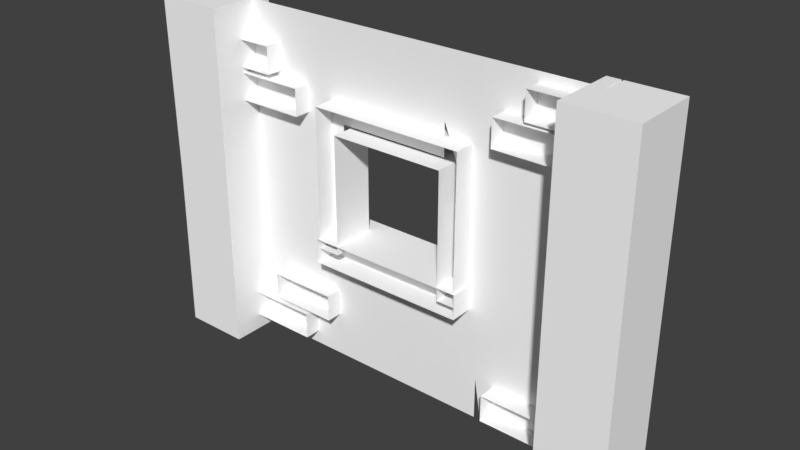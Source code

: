 # Source: House_Wall1.blend  (saved by Blender 2.78.0; exported with 4.5.12 LTS)
import bpy
from mathutils import Matrix  # noqa: F401  (used for matrix-valued properties, if any)

bpy.ops.wm.read_factory_settings(use_empty=True)
scene = bpy.context.scene
scene.name = 'Scene'

# ---- collections
col_collection_1 = bpy.data.collections.new('Collection 1'); scene.collection.children.link(col_collection_1)

# ---- materials (node trees are filled in below, after node groups)
mat_stone_elements = bpy.data.materials.new('Stone_elements')
mat_stone_elements.alpha_threshold = 0.0
mat_stone_elements.use_transparent_shadow = False
mat_stone_elements.diffuse_color = (1.0, 1.0, 1.0, 1.0)
mat_stone_elements.roughness = 0.5

# ---- material node trees

# ---- world
world_world = bpy.data.worlds.new('World'); scene.world = world_world
world_world.color = (0.05088, 0.05088, 0.05088)
world_world.use_sun_shadow = False
world_world.sun_shadow_jitter_overblur = 0.0
world_world.cycles.sampling_method = 'MANUAL'

# ---- meshes
me_cube = bpy.data.meshes.new('Cube')
me_cube.from_pydata([(-1.104, -0.07783, 0.1829), (-1.104, -0.07783, 0.6083), (-1.104, 1.0, 0.1829), (-1.104, 1.0, 0.6083), (1.127, -0.07783, 0.1829), (1.127, -0.07783, 0.6083), (1.127, 1.0, 0.1829), (1.127, 1.0, 0.6083), (-1.072, -0.05086, 0.4438), (-1.072, -0.05086, 2.887), (-1.072, 0.7177, 0.4438), (-1.072, 0.7177, 2.887), (-0.7663, -0.05086, 0.4438), (-0.7663, -0.05086, 2.512), (-0.7663, 0.7177, 0.4438), (-0.7663, 0.7177, 2.512), (1.102, -0.05086, 2.887), (1.102, 0.7177, 2.887), (0.8543, 0.7177, 2.512), (0.8543, -0.05086, 2.512), (1.102, -0.05086, 0.3721), (1.102, 0.7177, 0.3721), (0.8543, 0.7177, 0.3696), (0.8543, -0.05086, 0.3696), (-2.772, 0.3192, -1.741), (-2.772, 0.3192, 4.189), (3.082, 0.3192, -1.741), (3.082, 0.3192, 4.189), (-0.8736, 0.3192, 2.536), (-0.8736, 0.3192, 0.3671), (0.872, 0.3192, 0.3671), (0.872, 0.3192, 2.536), (0.872, 0.3192, 1.692), (-3.208, 0.2753, -0.73), (-3.342, 0.6762, 4.201), (-3.342, 0.6762, -1.775), (-3.342, -0.4864, 4.201), (-3.342, -0.4864, -1.775), (-2.407, -0.4864, -1.775), (-2.407, -0.4864, 4.201), (-2.407, 0.6762, -1.775), (-2.407, 0.6762, 4.201), (-2.662, 0.6762, 4.201), (-2.875, 0.6762, -1.775), (-3.109, 0.6762, -1.775), (-2.792, 0.6762, 4.201), (-2.753, 0.6762, 2.556), (-2.727, 0.4841, 4.201), (-2.753, 0.4841, 3.126), (-2.968, 0.2753, 4.201), (-3.023, 0.2753, 4.201), (-3.023, 0.6762, 4.201), (-3.021, 0.6762, 4.038), (-2.968, 0.6762, 4.201), (-3.109, 0.2753, -1.775), (-3.212, 0.2753, -1.775), (-3.208, 0.6762, -0.73), (-3.212, 0.6762, -1.775), (-3.109, 0.6762, -1.775), (-2.738, 0.6762, -1.775), (-2.696, 0.6762, -1.337), (-2.695, 0.6762, -1.775), (2.76, 0.2753, 3.837), (2.555, 0.6762, 4.201), (2.555, 0.6762, -1.775), (2.555, -0.4864, 4.201), (2.555, -0.4864, -1.775), (3.491, -0.4864, -1.775), (3.491, -0.4864, 4.201), (3.491, 0.6762, -1.775), (3.491, 0.6762, 4.201), (3.292, 0.6762, -1.775), (3.354, 0.6762, -0.8737), (3.357, 0.6762, -1.775), (3.109, 0.6762, -1.425), (3.085, 0.6762, -1.775), (3.11, 0.6762, -1.775), (2.734, 0.2753, 4.201), (2.76, 0.6762, 3.837), (2.761, 0.6762, 4.201), (2.761, 0.2753, 4.201), (2.734, 0.6762, 4.201), (1.064, 0.3192, 1.909), (1.072, 0.3192, 1.882), (1.04, 0.3192, 1.882), (0.872, 0.3192, 1.882), (0.872, 0.3192, 2.535), (0.705, 0.3192, 3.081), (0.8718, 0.3192, 2.536), (0.6992, 0.3192, 2.536), (0.6992, 0.3192, 3.081), (1.257, 0.3192, -1.032), (1.351, 0.3192, -1.741), (1.255, 0.3192, -1.741), (1.255, 0.3192, -1.032), (-3.317, 0.6762, 1.213), (-3.317, -0.4864, 1.213), (-2.407, -0.4864, 1.213), (-2.95, 0.6762, 1.213), (-1.988, 0.02659, -0.9442), (-1.988, 0.02659, -0.4808), (-1.988, 0.5134, -0.9442), (-1.988, 0.5134, -0.4808), (-1.023, 0.02659, -0.9442), (-1.023, 0.02659, -0.4808), (-1.023, 0.5134, -0.9442), (-1.023, 0.5134, -0.4808), (-2.415, 0.02659, -1.496), (-2.415, 0.02659, -1.033), (-2.415, 0.5134, -1.496), (-2.415, 0.5134, -1.033), (-1.449, 0.02659, -1.496), (-1.449, 0.02659, -1.033), (-1.449, 0.5134, -1.496), (-1.449, 0.5134, -1.033), (1.512, 0.02659, 3.044), (1.512, 0.02659, 3.507), (1.512, 0.5134, 3.044), (1.512, 0.5134, 3.507), (2.477, 0.02659, 3.044), (2.477, 0.02659, 3.507), (2.477, 0.5134, 3.044), (2.477, 0.5134, 3.507), (1.925, 0.02659, 3.564), (1.925, 0.02659, 4.027), (1.925, 0.5134, 3.564), (1.925, 0.5134, 4.027), (2.89, 0.02659, 3.564), (2.89, 0.02659, 4.027), (2.89, 0.5134, 3.564), (2.89, 0.5134, 4.027), (-2.901, 0.02659, 3.126), (-2.901, 0.02659, 3.589), (-2.901, 0.5134, 3.126), (-2.901, 0.5134, 3.589), (-1.936, 0.02659, 3.126), (-1.936, 0.02659, 3.589), (-1.936, 0.5134, 3.126), (-1.936, 0.5134, 3.589), (-2.433, 0.02659, 2.569), (-2.433, 0.02659, 3.033), (-2.433, 0.5134, 2.569), (-2.433, 0.5134, 3.033), (-1.468, 0.02659, 2.569), (-1.468, 0.02659, 3.033), (-1.468, 0.5134, 2.569), (-1.468, 0.5134, 3.033), (1.512, 0.02659, -1.496), (1.512, 0.02659, -1.033), (1.512, 0.5134, -1.496), (1.512, 0.5134, -1.033), (2.477, 0.02659, -1.496), (2.477, 0.02659, -1.033), (2.477, 0.5134, -1.496), (2.477, 0.5134, -1.033)], [], [(0, 1, 3, 2), (2, 3, 7, 6), (6, 7, 5, 4), (2, 6, 4, 0), (7, 3, 1, 5), (8, 9, 11, 10), (10, 11, 15, 14), (14, 15, 13, 12), (10, 14, 12, 8), (15, 11, 17, 18), (19, 18, 22, 23), (13, 15, 18, 19), (11, 9, 16, 17), (22, 21, 20, 23), (17, 16, 20, 21), (18, 17, 21, 22), (24, 29, 30, 32, 84, 83, 82, 27, 26, 92, 91, 94, 93), (27, 82, 86, 31, 88, 87, 90, 89, 28, 29, 24, 25), (97, 39, 36, 96), (40, 41, 39, 97, 38), (43, 46, 42, 41, 40, 61, 60, 59), (96, 36, 34, 95), (42, 47, 39, 41), (46, 45, 47, 48), (95, 34, 51, 52, 53, 45, 98), (44, 98, 45, 46, 43), (36, 47, 45, 53, 49, 50, 51, 34), (42, 46, 48, 47), (45, 42, 47), (36, 39, 47), (54, 33, 56, 58), (56, 33, 55, 57), (55, 33, 54), (67, 68, 65, 66), (69, 70, 68, 67), (64, 63, 81, 78, 79, 70, 69, 73, 72, 71, 76, 74, 75), (66, 65, 63, 64), (70, 79, 80, 77, 81, 63, 65, 68), (77, 62, 78, 81), (78, 62, 80, 79), (80, 62, 77), (85, 84, 32), (35, 95, 98, 44, 58, 56, 57), (37, 96, 95, 35), (38, 97, 96, 37), (99, 100, 102, 101), (101, 102, 106, 105), (105, 106, 104, 103), (101, 105, 103, 99), (106, 102, 100, 104), (107, 108, 110, 109), (109, 110, 114, 113), (113, 114, 112, 111), (109, 113, 111, 107), (114, 110, 108, 112), (115, 116, 118, 117), (117, 118, 122, 121), (121, 122, 120, 119), (117, 121, 119, 115), (122, 118, 116, 120), (123, 124, 126, 125), (125, 126, 130, 129), (129, 130, 128, 127), (125, 129, 127, 123), (130, 126, 124, 128), (131, 132, 134, 133), (133, 134, 138, 137), (137, 138, 136, 135), (133, 137, 135, 131), (138, 134, 132, 136), (139, 140, 142, 141), (141, 142, 146, 145), (145, 146, 144, 143), (141, 145, 143, 139), (146, 142, 140, 144), (147, 148, 150, 149), (149, 150, 154, 153), (153, 154, 152, 151), (149, 153, 151, 147), (154, 150, 148, 152)])
_uv = me_cube.uv_layers.new(name='map1')
_uv.uv.foreach_set('vector', [0.0, 0.0, 0.0, 0.0, 0.0, 0.0, 0.0, 0.0, 0.0, 0.0, 0.0, 0.0, 0.0, 0.0, 0.0, 0.0, 0.0, 0.0, 0.0, 0.0, 0.0, 0.0, 0.0, 0.0, 0.0, 0.0, 0.0, 0.0, 0.0, 0.0, 0.0, 0.0, 0.0, 0.0, 0.0, 0.0, 0.0, 0.0, 0.0, 0.0, 0.0, 0.0, 0.0, 0.0, 0.0, 0.0, 0.0, 0.0, 0.0, 0.0, 0.0, 0.0, 0.0, 0.0, 0.0, 0.0, 0.0, 0.0, 0.0, 0.0, 0.0, 0.0, 0.0, 0.0, 0.0, 0.0, 0.0, 0.0, 0.0, 0.0, 0.0, 0.0, 0.0, 0.0, 0.0, 0.0, 0.0, 0.0, 0.0, 0.0, 0.0, 0.0, 0.0, 0.0, 0.0, 0.0, 0.0, 0.0, 0.0, 0.0, 0.0, 0.0, 0.0, 0.0, 0.0, 0.0, 0.0, 0.0, 0.0, 0.0, 0.0, 0.0, 0.0, 0.0, 0.0, 0.0, 0.0, 0.0, 0.0, 0.0, 0.0, 0.0, 0.0, 0.0, 0.0, 0.0, 0.0, 0.0, 0.0, 0.0, 0.0, 0.0, 0.0, 0.0, 0.0, 0.0, 0.0, 0.0, 0.0, 0.0, 0.0, 0.0, 0.0, 0.0, 0.0, 0.0, 0.0, 0.0, 0.0, 0.0, 0.0, 0.0, 0.0, 0.0, 0.0, 0.0, 0.0, 0.0, 0.0, 0.0, 0.0, 0.0, 0.0, 0.0, 0.0, 0.0, 0.0, 0.0, 0.0, 0.0, 0.0, 0.0, 0.0, 0.0, 0.0, 0.0, 0.0, 0.0, 0.0, 0.0, 0.0, 0.0, 0.0, 0.0, 0.0, 0.0, 0.0, 0.0, 0.0, 0.0, 0.0, 0.0, 0.0, 0.0, 0.0, 0.0, 0.0, 0.0, 0.0, 0.0, 0.0, 0.0, 0.0, 0.0, 0.0, 0.0, 0.0, 0.0, 0.0, 0.0, 0.0, 0.0, 0.0, 0.0, 0.0, 0.0, 0.0, 0.0, 0.0, 0.0, 0.0, 0.0, 0.0, 0.0, 0.0, 0.0, 0.0, 0.0, 0.0, 0.0, 0.0, 0.0, 0.0, 0.0, 0.0, 0.0, 0.0, 0.0, 0.0, 0.0, 0.0, 0.0, 0.0, 0.0, 0.0, 0.0, 0.0, 0.0, 0.0, 0.0, 0.0, 0.0, 0.0, 0.0, 0.0, 0.0, 0.0, 0.0, 0.0, 0.0, 0.0, 0.0, 0.0, 0.0, 0.0, 0.0, 0.0, 0.0, 0.0, 0.0, 0.0, 0.0, 0.0, 0.0, 0.0, 0.0, 0.0, 0.0, 0.0, 0.0, 0.0, 0.0, 0.0, 0.0, 0.0, 0.0, 0.0, 0.0, 0.0, 0.0, 0.0, 0.0, 0.0, 0.0, 0.0, 0.0, 0.0, 0.0, 0.0, 0.0, 0.0, 0.0, 0.0, 0.0, 0.0, 0.0, 0.0, 0.0, 0.0, 0.0, 0.0, 0.0, 0.0, 0.0, 0.0, 0.0, 0.0, 0.0, 0.0, 0.0, 0.0, 0.0, 0.0, 0.0, 0.0, 0.0, 0.0, 0.0, 0.0, 0.0, 0.0, 0.0, 0.0, 0.0, 0.0, 0.0, 0.0, 0.0, 0.0, 0.0, 0.0, 0.0, 0.0, 0.0, 0.0, 0.0, 0.0, 0.0, 0.0, 0.0, 0.0, 0.0, 0.0, 0.0, 0.0, 0.0, 0.0, 0.0, 0.0, 0.0, 0.0, 0.0, 0.0, 0.0, 0.0, 0.0, 0.0, 0.0, 0.0, 0.0, 0.0, 0.0, 0.0, 0.0, 0.0, 0.0, 0.0, 0.0, 0.0, 0.0, 0.0, 0.0, 0.0, 0.0, 0.0, 0.0, 0.0, 0.0, 0.0, 0.0, 0.0, 0.0, 0.0, 0.0, 0.0, 0.0, 0.0, 0.0, 0.0, 0.0, 0.0, 0.0, 0.0, 0.0, 0.0, 0.0, 0.0, 0.0, 0.0, 0.0, 0.0, 0.0, 0.0, 0.0, 0.0, 0.0, 0.0, 0.0, 0.0, 0.0, 0.0, 0.0, 0.0, 0.0, 0.0, 0.0, 0.0, 0.0, 0.0, 0.0, 0.0, 0.0, 0.0, 0.0, 0.0, 0.0, 0.0, 0.0, 0.0, 0.0, 0.0, 0.0, 0.0, 0.0, 0.0, 0.0, 0.0, 0.0, 0.0, 0.0, 0.0, 0.0, 0.0, 0.0, 0.0, 0.0, 0.0, 0.0, 0.0, 0.0, 0.0, 0.0, 0.0, 0.0, 0.0, 0.0, 0.0, 0.0, 0.0, 0.0, 0.0, 0.0, 0.0, 0.0, 0.0, 0.0, 0.0, 0.0, 0.0, 0.0, 0.0, 0.0, 0.0, 0.0, 0.0, 0.0, 0.0, 0.0, 0.0, 0.0, 0.0, 0.0, 0.0, 0.0, 0.0, 0.0, 0.0, 0.0, 0.0, 0.0, 0.0, 0.0, 0.0, 0.0, 0.0, 0.0, 0.0, 0.0, 0.0, 0.0, 0.0, 0.0, 0.0, 0.0, 0.0, 0.0, 0.0, 0.0, 0.0, 0.0, 0.0, 0.0, 0.0, 0.0, 0.0, 0.0, 0.0, 0.0, 0.0, 0.0, 0.0, 0.0, 0.0, 0.0, 0.0, 0.0, 0.0, 0.0, 0.0, 0.0, 0.0, 0.0, 0.0, 0.0, 0.0, 0.0, 0.0, 0.0, 0.0, 0.0, 0.0, 0.0, 0.0, 0.0, 0.0, 0.0, 0.0, 0.0, 0.0, 0.0, 0.0, 0.0, 0.0, 0.0, 0.0, 0.0, 0.0, 0.0, 0.0, 0.0, 0.0, 0.0, 0.0, 0.0, 0.0, 0.0, 0.0, 0.0, 0.0, 0.0, 0.0, 0.0, 0.0, 0.0, 0.0, 0.0, 0.0, 0.0, 0.0, 0.0, 0.0, 0.0, 0.0, 0.0, 0.0, 0.0, 0.0, 0.0, 0.0, 0.0, 0.0, 0.0, 0.0, 0.0, 0.0, 0.0, 0.0, 0.0, 0.0, 0.0, 0.0, 0.0, 0.0, 0.0, 0.0, 0.0, 0.0, 0.0, 0.0, 0.0, 0.0, 0.0, 0.0, 0.0, 0.0, 0.0, 0.0, 0.0, 0.0, 0.0, 0.0, 0.0, 0.0, 0.0, 0.0, 0.0, 0.0, 0.0, 0.0, 0.0, 0.0, 0.0, 0.0, 0.0, 0.0, 0.0, 0.0, 0.0, 0.0, 0.0, 0.0, 0.0, 0.0, 0.0, 0.0, 0.0, 0.0, 0.0, 0.0, 0.0, 0.0, 0.0, 0.0, 0.0, 0.0, 0.0, 0.0, 0.0, 0.0, 0.0, 0.0, 0.0, 0.0, 0.0, 0.0, 0.0, 0.0, 0.0, 0.0, 0.0, 0.0, 0.0, 0.0, 0.0, 0.0, 0.0, 0.0, 0.0, 0.0, 0.0, 0.0, 0.0, 0.0, 0.0, 0.0, 0.0, 0.0, 0.0, 0.0, 0.0, 0.0, 0.0, 0.0, 0.0, 0.0, 0.0, 0.0, 0.0, 0.0, 0.0, 0.0, 0.0, 0.0, 0.0, 0.0, 0.0, 0.0, 0.0, 0.0, 0.0, 0.0, 0.0, 0.0, 0.0, 0.0, 0.0, 0.0, 0.0, 0.0, 0.0, 0.0, 0.0])
_uv.active_render = True
_uv = me_cube.uv_layers.new(name='uvSet')
_uv.uv.foreach_set('vector', [0.0, 0.0, 0.0, 0.0, 0.0, 0.0, 0.0, 0.0, 0.0, 0.0, 0.0, 0.0, 0.0, 0.0, 0.0, 0.0, 0.0, 0.0, 0.0, 0.0, 0.0, 0.0, 0.0, 0.0, 0.0, 0.0, 0.0, 0.0, 0.0, 0.0, 0.0, 0.0, 0.0, 0.0, 0.0, 0.0, 0.0, 0.0, 0.0, 0.0, 0.0, 0.0, 0.0, 0.0, 0.0, 0.0, 0.0, 0.0, 0.0, 0.0, 0.0, 0.0, 0.0, 0.0, 0.0, 0.0, 0.0, 0.0, 0.0, 0.0, 0.0, 0.0, 0.0, 0.0, 0.0, 0.0, 0.0, 0.0, 0.0, 0.0, 0.0, 0.0, 0.0, 0.0, 0.0, 0.0, 0.0, 0.0, 0.0, 0.0, 0.0, 0.0, 0.0, 0.0, 0.0, 0.0, 0.0, 0.0, 0.0, 0.0, 0.0, 0.0, 0.0, 0.0, 0.0, 0.0, 0.0, 0.0, 0.0, 0.0, 0.0, 0.0, 0.0, 0.0, 0.0, 0.0, 0.0, 0.0, 0.0, 0.0, 0.0, 0.0, 0.0, 0.0, 0.0, 0.0, 0.0, 0.0, 0.0, 0.0, 0.0, 0.0, 0.0, 0.0, 0.0, 0.0, 0.0, 0.0, 0.0, 0.0, 0.0, 0.0, 0.0, 0.0, 0.0, 0.0, 0.0, 0.0, 0.0, 0.0, 0.0, 0.0, 0.0, 0.0, 0.0, 0.0, 0.0, 0.0, 0.0, 0.0, 0.0, 0.0, 0.0, 0.0, 0.0, 0.0, 0.0, 0.0, 0.0, 0.0, 0.0, 0.0, 0.0, 0.0, 0.0, 0.0, 0.0, 0.0, 0.0, 0.0, 0.0, 0.0, 0.0, 0.0, 0.0, 0.0, 0.0, 0.0, 0.0, 0.0, 0.0, 0.0, 0.0, 0.0, 0.0, 0.0, 0.0, 0.0, 0.0, 0.0, 0.0, 0.0, 0.0, 0.0, 0.0, 0.0, 0.0, 0.0, 0.0, 0.0, 0.0, 0.0, 0.0, 0.0, 0.0, 0.0, 0.0, 0.0, 0.0, 0.0, 0.0, 0.0, 0.0, 0.0, 0.0, 0.0, 0.0, 0.0, 0.0, 0.0, 0.0, 0.0, 0.0, 0.0, 0.0, 0.0, 0.0, 0.0, 0.0, 0.0, 0.0, 0.0, 0.0, 0.0, 0.0, 0.0, 0.0, 0.0, 0.0, 0.0, 0.0, 0.0, 0.0, 0.0, 0.0, 0.0, 0.0, 0.0, 0.0, 0.0, 0.0, 0.0, 0.0, 0.0, 0.0, 0.0, 0.0, 0.0, 0.0, 0.0, 0.0, 0.0, 0.0, 0.0, 0.0, 0.0, 0.0, 0.0, 0.0, 0.0, 0.0, 0.0, 0.0, 0.0, 0.0, 0.0, 0.0, 0.0, 0.0, 0.0, 0.0, 0.0, 0.0, 0.0, 0.0, 0.0, 0.0, 0.0, 0.0, 0.0, 0.0, 0.0, 0.0, 0.0, 0.0, 0.0, 0.0, 0.0, 0.0, 0.0, 0.0, 0.0, 0.0, 0.0, 0.0, 0.0, 0.0, 0.0, 0.0, 0.0, 0.0, 0.0, 0.0, 0.0, 0.0, 0.0, 0.0, 0.0, 0.0, 0.0, 0.0, 0.0, 0.0, 0.0, 0.0, 0.0, 0.0, 0.0, 0.0, 0.0, 0.0, 0.0, 0.0, 0.0, 0.0, 0.0, 0.0, 0.0, 0.0, 0.0, 0.0, 0.0, 0.0, 0.0, 0.0, 0.0, 0.0, 0.0, 0.0, 0.0, 0.0, 0.0, 0.0, 0.0, 0.0, 0.0, 0.0, 0.0, 0.0, 0.0, 0.0, 0.0, 0.0, 0.0, 0.0, 0.0, 0.0, 0.0, 0.0, 0.0, 0.0, 0.0, 0.0, 0.0, 0.0, 0.0, 0.0, 0.0, 0.0, 0.0, 0.0, 0.0, 0.0, 0.0, 0.0, 0.0, 0.0, 0.0, 0.0, 0.0, 0.0, 0.0, 0.0, 0.0, 0.0, 0.0, 0.0, 0.0, 0.0, 0.0, 0.0, 0.0, 0.0, 0.0, 0.0, 0.0, 0.0, 0.0, 0.0, 0.0, 0.0, 0.0, 0.0, 0.0, 0.0, 0.0, 0.0, 0.0, 0.0, 0.0, 0.0, 0.0, 0.0, 0.0, 0.0, 0.0, 0.0, 0.0, 0.0, 0.0, 0.0, 0.0, 0.0, 0.0, 0.0, 0.0, 0.0, 0.0, 0.0, 0.0, 0.0, 0.0, 0.0, 0.0, 0.0, 0.0, 0.0, 0.0, 0.0, 0.0, 0.0, 0.0, 0.0, 0.0, 0.0, 0.0, 0.0, 0.0, 0.0, 0.0, 0.0, 0.0, 0.0, 0.0, 0.0, 0.0, 0.0, 0.0, 0.0, 0.0, 0.0, 0.0, 0.0, 0.0, 0.0, 0.0, 0.0, 0.0, 0.0, 0.0, 0.0, 0.0, 0.0, 0.0, 0.0, 0.0, 0.0, 0.0, 0.0, 0.0, 0.0, 0.0, 0.0, 0.0, 0.0, 0.0, 0.0, 0.0, 0.0, 0.0, 0.0, 0.0, 0.0, 0.0, 0.0, 0.0, 0.0, 0.0, 0.0, 0.0, 0.0, 0.0, 0.0, 0.0, 0.0, 0.0, 0.0, 0.0, 0.0, 0.0, 0.0, 0.0, 0.0, 0.0, 0.0, 0.0, 0.0, 0.0, 0.0, 0.0, 0.0, 0.0, 0.0, 0.0, 0.0, 0.0, 0.0, 0.0, 0.0, 0.0, 0.0, 0.0, 0.0, 0.0, 0.0, 0.0, 0.0, 0.0, 0.0, 0.0, 0.0, 0.0, 0.0, 0.0, 0.0, 0.0, 0.0, 0.0, 0.0, 0.0, 0.0, 0.0, 0.0, 0.0, 0.0, 0.0, 0.0, 0.0, 0.0, 0.0, 0.0, 0.0, 0.0, 0.0, 0.0, 0.0, 0.0, 0.0, 0.0, 0.0, 0.0, 0.0, 0.0, 0.0, 0.0, 0.0, 0.0, 0.0, 0.0, 0.0, 0.0, 0.0, 0.0, 0.0, 0.0, 0.0, 0.0, 0.0, 0.0, 0.0, 0.0, 0.0, 0.0, 0.0, 0.0, 0.0, 0.0, 0.0, 0.0, 0.0, 0.0, 0.0, 0.0, 0.0, 0.0, 0.0, 0.0, 0.0, 0.0, 0.0, 0.0, 0.0, 0.0, 0.0, 0.0, 0.0, 0.0, 0.0, 0.0, 0.0, 0.0, 0.0, 0.0, 0.0, 0.0, 0.0, 0.0, 0.0, 0.0, 0.0, 0.0, 0.0, 0.0, 0.0, 0.0, 0.0, 0.0, 0.0, 0.0, 0.0, 0.0, 0.0, 0.0, 0.0, 0.0, 0.0, 0.0, 0.0, 0.0, 0.0, 0.0, 0.0, 0.0, 0.0, 0.0, 0.0, 0.0, 0.0, 0.0, 0.0, 0.0, 0.0, 0.0, 0.0, 0.0, 0.0, 0.0, 0.0, 0.0, 0.0, 0.0, 0.0, 0.0, 0.0, 0.0, 0.0, 0.0, 0.0, 0.0, 0.0, 0.0, 0.0, 0.0, 0.0, 0.0, 0.0, 0.0, 0.0, 0.0, 0.0, 0.0, 0.0, 0.0, 0.0, 0.0, 0.0, 0.0, 0.0, 0.0, 0.0, 0.0, 0.0, 0.0, 0.0, 0.0, 0.0, 0.0, 0.0, 0.0, 0.0, 0.0, 0.0])
_ca = me_cube.color_attributes.new('Col', 'BYTE_COLOR', 'CORNER')
_ca.data.foreach_set('color', [0.2623, 0.117, 0.0356, 1.0, 0.2623, 0.117, 0.0356, 1.0, 0.2623, 0.117, 0.0356, 1.0, 0.2623, 0.117, 0.0356, 1.0, 0.2623, 0.117, 0.0356, 1.0, 0.2623, 0.117, 0.0356, 1.0, 0.2623, 0.117, 0.0356, 1.0, 0.2623, 0.117, 0.0356, 1.0, 0.2623, 0.117, 0.0356, 1.0, 0.2623, 0.117, 0.0356, 1.0, 0.2623, 0.117, 0.0356, 1.0, 0.2623, 0.117, 0.0356, 1.0, 0.2623, 0.117, 0.0356, 1.0, 0.2623, 0.117, 0.0356, 1.0, 0.2623, 0.117, 0.0356, 1.0, 0.2623, 0.117, 0.0356, 1.0, 0.2623, 0.117, 0.0356, 1.0, 0.2623, 0.117, 0.0356, 1.0, 0.2623, 0.117, 0.0356, 1.0, 0.2623, 0.117, 0.0356, 1.0, 0.2623, 0.117, 0.0356, 1.0, 0.2623, 0.117, 0.0356, 1.0, 0.2623, 0.117, 0.0356, 1.0, 0.2623, 0.117, 0.0356, 1.0, 0.2623, 0.117, 0.0356, 1.0, 0.2623, 0.117, 0.0356, 1.0, 0.2623, 0.117, 0.0356, 1.0, 0.2623, 0.117, 0.0356, 1.0, 0.2623, 0.117, 0.0356, 1.0, 0.2623, 0.117, 0.0356, 1.0, 0.2623, 0.117, 0.0356, 1.0, 0.2623, 0.117, 0.0356, 1.0, 1.0, 1.0, 1.0, 1.0, 1.0, 1.0, 1.0, 1.0, 1.0, 1.0, 1.0, 1.0, 1.0, 1.0, 1.0, 1.0, 0.2623, 0.117, 0.0356, 1.0, 0.2623, 0.117, 0.0356, 1.0, 0.2623, 0.117, 0.0356, 1.0, 0.2623, 0.117, 0.0356, 1.0, 0.2623, 0.117, 0.0356, 1.0, 0.2623, 0.117, 0.0356, 1.0, 0.2623, 0.117, 0.0356, 1.0, 0.2623, 0.117, 0.0356, 1.0, 0.2623, 0.117, 0.0356, 1.0, 0.2623, 0.117, 0.0356, 1.0, 0.2623, 0.117, 0.0356, 1.0, 0.2623, 0.117, 0.0356, 1.0, 0.2623, 0.117, 0.0356, 1.0, 0.2623, 0.117, 0.0356, 1.0, 0.2623, 0.117, 0.0356, 1.0, 0.2623, 0.117, 0.0356, 1.0, 1.0, 1.0, 1.0, 1.0, 1.0, 1.0, 1.0, 1.0, 1.0, 1.0, 1.0, 1.0, 1.0, 1.0, 1.0, 1.0, 0.2623, 0.117, 0.0356, 1.0, 0.2623, 0.117, 0.0356, 1.0, 0.2623, 0.117, 0.0356, 1.0, 0.2623, 0.117, 0.0356, 1.0, 0.2623, 0.117, 0.0356, 1.0, 0.2623, 0.117, 0.0356, 1.0, 0.2623, 0.117, 0.0356, 1.0, 0.2623, 0.117, 0.0356, 1.0, 0.6724, 0.552, 0.3419, 1.0, 0.6724, 0.552, 0.3419, 1.0, 0.6724, 0.552, 0.3419, 1.0, 0.6724, 0.552, 0.3419, 1.0, 0.6724, 0.552, 0.3419, 1.0, 0.6724, 0.552, 0.3419, 1.0, 0.6724, 0.552, 0.3419, 1.0, 0.6724, 0.552, 0.3419, 1.0, 0.6724, 0.552, 0.3419, 1.0, 0.6724, 0.552, 0.3419, 1.0, 0.6724, 0.552, 0.3419, 1.0, 0.6724, 0.552, 0.3419, 0.9961, 0.6724, 0.552, 0.3419, 1.0, 0.6724, 0.552, 0.3419, 1.0, 0.6724, 0.552, 0.3419, 1.0, 0.6724, 0.552, 0.3419, 1.0, 0.6724, 0.552, 0.3419, 1.0, 0.6724, 0.552, 0.3419, 1.0, 0.6724, 0.552, 0.3419, 1.0, 0.6654, 0.5457, 0.3372, 0.9961, 0.6724, 0.552, 0.3419, 1.0, 0.6724, 0.552, 0.3419, 1.0, 0.6724, 0.552, 0.3419, 1.0, 0.6724, 0.552, 0.3419, 1.0, 0.6724, 0.552, 0.3419, 1.0, 0.2623, 0.15, 0.06125, 1.0, 0.2623, 0.15, 0.06125, 1.0, 0.2623, 0.15, 0.06125, 1.0, 0.2623, 0.15, 0.06125, 1.0, 0.2623, 0.15, 0.06125, 1.0, 0.2623, 0.15, 0.06125, 1.0, 0.2623, 0.15, 0.06125, 1.0, 0.2623, 0.15, 0.06125, 1.0, 0.2623, 0.15, 0.06125, 1.0, 0.2623, 0.15, 0.06125, 1.0, 0.2623, 0.15, 0.06125, 1.0, 0.2623, 0.15, 0.06125, 1.0, 0.2623, 0.15, 0.06125, 1.0, 0.2623, 0.15, 0.06125, 1.0, 0.2623, 0.15, 0.06125, 1.0, 0.2623, 0.15, 0.06125, 1.0, 0.2623, 0.15, 0.06125, 1.0, 0.2623, 0.15, 0.06125, 1.0, 0.2623, 0.15, 0.06125, 1.0, 0.2623, 0.15, 0.06125, 1.0, 0.2623, 0.15, 0.06125, 1.0, 0.2623, 0.15, 0.06125, 1.0, 0.2623, 0.15, 0.06125, 1.0, 0.2623, 0.15, 0.06125, 1.0, 0.2623, 0.15, 0.06125, 1.0, 0.2623, 0.15, 0.06125, 1.0, 0.2623, 0.15, 0.06125, 1.0, 0.2623, 0.15, 0.06125, 1.0, 0.2623, 0.15, 0.06125, 1.0, 0.2623, 0.15, 0.06125, 1.0, 0.2623, 0.15, 0.06125, 1.0, 0.2623, 0.15, 0.06125, 1.0, 0.2623, 0.15, 0.06125, 1.0, 0.2623, 0.15, 0.06125, 1.0, 0.2623, 0.15, 0.06125, 1.0, 0.2623, 0.15, 0.06125, 1.0, 0.2623, 0.15, 0.06125, 1.0, 0.2623, 0.15, 0.06125, 1.0, 0.2623, 0.15, 0.06125, 1.0, 0.2623, 0.15, 0.06125, 1.0, 0.2623, 0.15, 0.06125, 1.0, 0.2623, 0.15, 0.06125, 1.0, 0.2623, 0.15, 0.06125, 1.0, 0.2623, 0.15, 0.06125, 1.0, 0.2623, 0.15, 0.06125, 1.0, 0.2623, 0.15, 0.06125, 1.0, 0.2623, 0.15, 0.06125, 1.0, 0.2623, 0.15, 0.06125, 1.0, 0.2623, 0.15, 0.06125, 1.0, 0.2623, 0.15, 0.06125, 1.0, 0.2623, 0.15, 0.06125, 1.0, 0.2623, 0.15, 0.06125, 1.0, 0.2623, 0.15, 0.06125, 1.0, 0.2623, 0.15, 0.06125, 1.0, 0.2623, 0.15, 0.06125, 1.0, 0.2623, 0.15, 0.06125, 1.0, 0.2623, 0.15, 0.06125, 1.0, 0.2623, 0.15, 0.06125, 1.0, 0.2623, 0.15, 0.06125, 1.0, 0.2623, 0.15, 0.06125, 1.0, 0.2623, 0.15, 0.06125, 1.0, 0.2623, 0.15, 0.06125, 1.0, 0.2623, 0.15, 0.06125, 1.0, 0.2623, 0.15, 0.06125, 1.0, 0.2623, 0.15, 0.06125, 1.0, 0.2623, 0.15, 0.06125, 1.0, 0.2623, 0.15, 0.06125, 1.0, 0.2623, 0.15, 0.06125, 1.0, 0.2623, 0.15, 0.06125, 1.0, 0.2623, 0.15, 0.06125, 1.0, 0.2623, 0.15, 0.06125, 1.0, 0.2623, 0.15, 0.06125, 1.0, 0.2623, 0.15, 0.06125, 1.0, 0.2623, 0.15, 0.06125, 1.0, 0.2623, 0.15, 0.06125, 1.0, 0.2623, 0.15, 0.06125, 1.0, 0.2623, 0.15, 0.06125, 1.0, 0.2623, 0.15, 0.06125, 1.0, 0.2623, 0.15, 0.06125, 1.0, 0.2623, 0.15, 0.06125, 1.0, 0.2623, 0.15, 0.06125, 1.0, 0.2623, 0.15, 0.06125, 1.0, 0.2623, 0.15, 0.06125, 1.0, 0.2623, 0.15, 0.06125, 1.0, 0.2623, 0.15, 0.06125, 1.0, 0.2623, 0.15, 0.06125, 1.0, 0.2623, 0.15, 0.06125, 1.0, 0.2623, 0.15, 0.06125, 1.0, 0.2623, 0.15, 0.06125, 1.0, 0.2623, 0.15, 0.06125, 1.0, 0.2623, 0.15, 0.06125, 1.0, 0.2623, 0.15, 0.06125, 1.0, 0.2623, 0.15, 0.06125, 1.0, 0.2623, 0.15, 0.06125, 1.0, 0.2623, 0.15, 0.06125, 1.0, 0.2623, 0.15, 0.06125, 1.0, 0.2623, 0.15, 0.06125, 1.0, 0.2623, 0.15, 0.06125, 1.0, 0.2623, 0.15, 0.06125, 1.0, 0.2623, 0.15, 0.06125, 1.0, 0.2623, 0.15, 0.06125, 1.0, 0.2623, 0.15, 0.06125, 1.0, 0.2623, 0.15, 0.06125, 1.0, 0.2664, 0.1529, 0.06301, 1.0, 0.2623, 0.15, 0.06125, 1.0, 0.2623, 0.15, 0.06125, 1.0, 0.2623, 0.15, 0.06125, 1.0, 0.2623, 0.15, 0.06125, 1.0, 0.2623, 0.15, 0.06125, 1.0, 0.2623, 0.15, 0.06125, 1.0, 0.2623, 0.15, 0.06125, 1.0, 0.2623, 0.15, 0.06125, 1.0, 0.2623, 0.15, 0.06125, 1.0, 0.2623, 0.15, 0.06125, 1.0, 0.6724, 0.552, 0.3419, 1.0, 0.6724, 0.552, 0.3419, 1.0, 0.6724, 0.552, 0.3419, 1.0, 0.2623, 0.15, 0.06125, 1.0, 0.2623, 0.15, 0.06125, 1.0, 0.2623, 0.15, 0.06125, 1.0, 0.2623, 0.15, 0.06125, 1.0, 0.2623, 0.15, 0.06125, 1.0, 0.2623, 0.15, 0.06125, 1.0, 0.2623, 0.15, 0.06125, 1.0, 0.2623, 0.15, 0.06125, 1.0, 0.2623, 0.15, 0.06125, 1.0, 0.2623, 0.15, 0.06125, 1.0, 0.2623, 0.15, 0.06125, 1.0, 0.2623, 0.15, 0.06125, 1.0, 0.2623, 0.15, 0.06125, 1.0, 0.2623, 0.15, 0.06125, 1.0, 0.2623, 0.15, 0.06125, 1.0, 1.0, 1.0, 1.0, 1.0, 1.0, 1.0, 1.0, 1.0, 1.0, 1.0, 1.0, 1.0, 1.0, 1.0, 1.0, 1.0, 0.2623, 0.2159, 0.1356, 1.0, 0.2623, 0.2159, 0.1356, 1.0, 0.2623, 0.2159, 0.1356, 1.0, 0.2623, 0.2159, 0.1356, 1.0, 1.0, 1.0, 1.0, 1.0, 1.0, 1.0, 1.0, 1.0, 1.0, 1.0, 1.0, 1.0, 1.0, 1.0, 1.0, 1.0, 1.0, 1.0, 1.0, 1.0, 1.0, 1.0, 1.0, 1.0, 1.0, 1.0, 1.0, 1.0, 1.0, 1.0, 1.0, 1.0, 0.2623, 0.2159, 0.1356, 1.0, 0.2623, 0.2159, 0.1356, 1.0, 0.2623, 0.2159, 0.1356, 1.0, 0.2623, 0.2159, 0.1356, 1.0, 1.0, 1.0, 1.0, 1.0, 1.0, 1.0, 1.0, 1.0, 1.0, 1.0, 1.0, 1.0, 1.0, 1.0, 1.0, 1.0, 0.2623, 0.2159, 0.1356, 1.0, 0.2623, 0.2159, 0.1356, 1.0, 0.2623, 0.2159, 0.1356, 1.0, 0.2664, 0.2232, 0.1413, 1.0, 0.2664, 0.2232, 0.1413, 1.0, 0.2623, 0.2159, 0.1356, 1.0, 0.2623, 0.2159, 0.1356, 1.0, 0.2623, 0.2159, 0.1356, 1.0, 1.0, 1.0, 1.0, 1.0, 1.0, 1.0, 1.0, 1.0, 1.0, 1.0, 1.0, 1.0, 1.0, 1.0, 1.0, 1.0, 0.2623, 0.2159, 0.1356, 1.0, 0.2623, 0.2159, 0.1356, 1.0, 0.2623, 0.2159, 0.1356, 1.0, 0.2623, 0.2159, 0.1356, 1.0, 0.2623, 0.2159, 0.1356, 1.0, 0.2623, 0.2159, 0.1356, 1.0, 0.2623, 0.2159, 0.1356, 1.0, 0.2623, 0.2159, 0.1356, 1.0, 0.2623, 0.2159, 0.1356, 1.0, 0.2623, 0.2159, 0.1356, 1.0, 0.2623, 0.2159, 0.1356, 1.0, 0.2623, 0.2159, 0.1356, 1.0, 1.0, 1.0, 1.0, 1.0, 1.0, 1.0, 1.0, 1.0, 1.0, 1.0, 1.0, 1.0, 1.0, 1.0, 1.0, 1.0, 1.0, 1.0, 1.0, 1.0, 1.0, 1.0, 1.0, 1.0, 1.0, 1.0, 1.0, 1.0, 1.0, 1.0, 1.0, 1.0, 0.2623, 0.2159, 0.1356, 1.0, 0.2623, 0.2159, 0.1356, 1.0, 0.2623, 0.2159, 0.1356, 1.0, 0.2623, 0.2159, 0.1356, 1.0, 0.2623, 0.2159, 0.1356, 1.0, 0.2623, 0.2159, 0.1356, 1.0, 0.2623, 0.2159, 0.1356, 1.0, 0.2623, 0.2159, 0.1356, 1.0, 0.2623, 0.2159, 0.1356, 1.0, 0.2623, 0.2159, 0.1356, 1.0, 0.2623, 0.2159, 0.1356, 1.0, 0.2623, 0.2159, 0.1356, 1.0, 1.0, 1.0, 1.0, 1.0, 1.0, 1.0, 1.0, 1.0, 1.0, 1.0, 1.0, 1.0, 1.0, 1.0, 1.0, 1.0, 1.0, 1.0, 1.0, 1.0, 1.0, 1.0, 1.0, 1.0, 1.0, 1.0, 1.0, 1.0, 1.0, 1.0, 1.0, 1.0, 1.0, 1.0, 1.0, 1.0, 1.0, 1.0, 1.0, 1.0, 1.0, 1.0, 1.0, 1.0, 1.0, 1.0, 1.0, 1.0, 1.0, 1.0, 1.0, 1.0, 1.0, 1.0, 1.0, 1.0, 1.0, 1.0, 1.0, 1.0, 1.0, 1.0, 1.0, 1.0, 0.2623, 0.2159, 0.1356, 1.0, 0.2623, 0.2159, 0.1356, 1.0, 0.2623, 0.2159, 0.1356, 1.0, 0.2623, 0.2159, 0.1356, 1.0, 0.2623, 0.2159, 0.1356, 1.0, 0.2623, 0.2159, 0.1356, 1.0, 0.2623, 0.2159, 0.1356, 1.0, 0.2623, 0.2159, 0.1356, 1.0, 1.0, 1.0, 1.0, 1.0, 1.0, 1.0, 1.0, 1.0, 1.0, 1.0, 1.0, 1.0, 1.0, 1.0, 1.0, 1.0, 0.2623, 0.2159, 0.1356, 1.0, 0.2623, 0.2159, 0.1356, 1.0, 0.2623, 0.2159, 0.1356, 1.0, 0.2623, 0.2159, 0.1356, 1.0, 1.0, 1.0, 1.0, 1.0, 1.0, 1.0, 1.0, 1.0, 1.0, 1.0, 1.0, 1.0, 1.0, 1.0, 1.0, 1.0, 0.2623, 0.2159, 0.1356, 1.0, 0.2623, 0.2159, 0.1356, 1.0, 0.2623, 0.2159, 0.1356, 1.0, 0.2623, 0.2159, 0.1356, 1.0, 0.2623, 0.2159, 0.1356, 1.0, 0.2623, 0.2159, 0.1356, 1.0, 0.2623, 0.2159, 0.1356, 1.0, 0.2623, 0.2159, 0.1356, 1.0, 1.0, 1.0, 1.0, 1.0, 1.0, 1.0, 1.0, 1.0, 1.0, 1.0, 1.0, 1.0, 1.0, 1.0, 1.0, 1.0, 0.2623, 0.2159, 0.1356, 1.0, 0.2623, 0.2159, 0.1356, 1.0, 0.2623, 0.2159, 0.1356, 1.0, 0.2623, 0.2159, 0.1356, 1.0, 0.2623, 0.2159, 0.1356, 1.0, 0.2623, 0.2159, 0.1356, 1.0, 0.2623, 0.2159, 0.1356, 1.0, 0.2623, 0.2159, 0.1356, 1.0, 0.2623, 0.2159, 0.1356, 1.0, 0.2623, 0.2159, 0.1356, 1.0, 0.2623, 0.2159, 0.1356, 1.0, 0.2623, 0.2159, 0.1356, 1.0, 1.0, 1.0, 1.0, 1.0, 1.0, 1.0, 1.0, 1.0, 1.0, 1.0, 1.0, 1.0, 1.0, 1.0, 1.0, 1.0, 1.0, 1.0, 1.0, 1.0, 1.0, 1.0, 1.0, 1.0, 1.0, 1.0, 1.0, 1.0, 1.0, 1.0, 1.0, 1.0, 0.2623, 0.2159, 0.1356, 1.0, 0.2623, 0.2159, 0.1356, 1.0, 0.2623, 0.2159, 0.1356, 1.0, 0.2623, 0.2159, 0.1356, 1.0])
me_cube.materials.append(mat_stone_elements)
me_cube.use_remesh_preserve_volume = False
me_cube.use_remesh_preserve_attributes = False
me_cube.use_mirror_vertex_groups = False
me_cube.update()
me_cube.normals_split_custom_set([tuple(v) for v in zip(*[iter([-1.0, 0.0, 0.0, -1.0, 0.0, 0.0, -1.0, 0.0, 0.0, -1.0, 0.0, 0.0, 0.0, 1.0, 0.0, 0.0, 1.0, 0.0, 0.0, 1.0, 0.0, 0.0, 1.0, 0.0, 1.0, 0.0, 0.0, 1.0, 0.0, 0.0, 1.0, 0.0, 0.0, 1.0, 0.0, 0.0, 0.0, 0.0, -1.0, 0.0, 0.0, -1.0, 0.0, 0.0, -1.0, 0.0, 0.0, -1.0, 0.0, 0.0, 1.0, 0.0, 0.0, 1.0, 0.0, 0.0, 1.0, 0.0, 0.0, 1.0, -1.0, 0.0, 0.0, -1.0, 0.0, 0.0, -1.0, 0.0, 0.0, -1.0, 0.0, 0.0, 0.0, 1.0, 0.0, 0.0, 1.0, 0.0, 0.0, 1.0, 0.0, 0.0, 1.0, 0.0, 1.0, 0.0, 0.0, 1.0, 0.0, 0.0, 1.0, 0.0, 0.0, 1.0, 0.0, 0.0, 0.0, 0.0, -1.0, 0.0, 0.0, -1.0, 0.0, 0.0, -1.0, 0.0, 0.0, -1.0, 0.0, 1.0, -8.374e-08, 0.0, 1.0, -8.374e-08, 0.0, 1.0, -8.374e-08, 0.0, 1.0, -8.374e-08, -1.0, 0.0, 0.0, -1.0, 0.0, 0.0, -1.0, 0.0, 0.0, -1.0, 0.0, 0.0, 0.0, 0.0, -1.0, 0.0, 0.0, -1.0, 0.0, 0.0, -1.0, 0.0, 0.0, -1.0, 0.0, 0.0, 1.0, 0.0, 0.0, 1.0, 0.0, 0.0, 1.0, 0.0, 0.0, 1.0, 0.01005, 0.0, -0.9999, 0.01005, 0.0, -0.9999, 0.01005, 0.0, -0.9999, 0.01005, 0.0, -0.9999, 1.0, 0.0, 0.0, 1.0, 0.0, 0.0, 1.0, 0.0, 0.0, 1.0, 0.0, 0.0, 0.0, 1.0, 0.0, 0.0, 1.0, 0.0, 0.0, 1.0, 0.0, 0.0, 1.0, 0.0, -4.479e-08, 1.0, 7.261e-08, -4.479e-08, 1.0, 7.261e-08, -4.479e-08, 1.0, 7.261e-08, -4.479e-08, 1.0, 7.261e-08, -4.479e-08, 1.0, 7.261e-08, -4.479e-08, 1.0, 7.261e-08, -4.479e-08, 1.0, 7.261e-08, -4.479e-08, 1.0, 7.261e-08, -4.479e-08, 1.0, 7.261e-08, -4.479e-08, 1.0, 7.261e-08, -4.479e-08, 1.0, 7.261e-08, -4.479e-08, 1.0, 7.261e-08, -4.479e-08, 1.0, 7.261e-08, 8.217e-08, 1.0, -7.667e-08, 8.217e-08, 1.0, -7.667e-08, 8.217e-08, 1.0, -7.667e-08, 8.217e-08, 1.0, -7.667e-08, 8.217e-08, 1.0, -7.667e-08, 8.217e-08, 1.0, -7.667e-08, 8.217e-08, 1.0, -7.667e-08, 8.217e-08, 1.0, -7.667e-08, 8.217e-08, 1.0, -7.667e-08, 8.217e-08, 1.0, -7.667e-08, 8.217e-08, 1.0, -7.667e-08, 8.217e-08, 1.0, -7.667e-08, 0.0, -1.0, 1.689e-09, 0.0, -1.0, 1.689e-09, 0.0, -1.0, 1.689e-09, 0.0, -1.0, 1.689e-09, 1.0, 0.0, 0.0, 1.0, 0.0, 0.0, 1.0, 0.0, 0.0, 1.0, 0.0, 0.0, 1.0, 0.0, 0.0, 0.0, 1.0, 0.0, 0.0, 1.0, 0.0, 0.0, 1.0, 0.0, 0.0, 1.0, 0.0, 0.0, 1.0, 0.0, 0.0, 1.0, 0.0, 0.0, 1.0, 0.0, 0.0, 1.0, 0.0, -1.0, 0.0, -0.008547, -1.0, 0.0, -0.008547, -1.0, 0.0, -0.008547, -1.0, 0.0, -0.008547, 0.0, 0.0, 1.0, 0.0, 0.0, 1.0, 0.0, 0.0, 1.0, 0.0, 0.0, 1.0, 0.9849, 0.1729, 0.004475, 0.9849, 0.1729, 0.004475, 0.9849, 0.1729, 0.004475, 0.9849, 0.1729, 0.004475, 0.0, 1.0, -1.635e-08, 0.0, 1.0, -1.635e-08, 0.0, 1.0, -1.635e-08, 0.0, 1.0, -1.635e-08, 0.0, 1.0, -1.635e-08, 0.0, 1.0, -1.635e-08, 0.0, 1.0, -1.635e-08, 0.0, 1.0, 0.0, 0.0, 1.0, 0.0, 0.0, 1.0, 0.0, 0.0, 1.0, 0.0, 0.0, 1.0, 0.0, 0.0, 0.0, 1.0, 0.0, 0.0, 1.0, 0.0, 0.0, 1.0, 0.0, 0.0, 1.0, 0.0, 0.0, 1.0, 0.0, 0.0, 1.0, 0.0, 0.0, 1.0, 0.0, 0.0, 1.0, -0.9731, 0.2265, 0.04195, -0.9731, 0.2265, 0.04195, -0.9731, 0.2265, 0.04195, -0.9731, 0.2265, 0.04195, 0.0, 0.0, -1.0, 0.0, 0.0, -1.0, 0.0, 0.0, -1.0, 0.0, 0.0, 1.0, 0.0, 0.0, 1.0, 0.0, 0.0, 1.0, -0.9955, 0.0, -0.0945, -0.9955, 0.0, -0.0945, -0.9955, 0.0, -0.0945, -0.9955, 0.0, -0.0945, 1.0, 0.0, -0.003665, 1.0, 0.0, -0.003665, 1.0, 0.0, -0.003665, 1.0, 0.0, -0.003665, 0.0, 1.0, 3.462e-08, 0.0, 1.0, 3.462e-08, 0.0, 1.0, 3.462e-08, 0.0, -1.0, 0.0, 0.0, -1.0, 0.0, 0.0, -1.0, 0.0, 0.0, -1.0, 0.0, 1.0, 0.0, 0.0, 1.0, 0.0, 0.0, 1.0, 0.0, 0.0, 1.0, 0.0, 0.0, -3.384e-08, 1.0, -4.025e-09, -3.384e-08, 1.0, -4.025e-09, -3.384e-08, 1.0, -4.025e-09, -3.384e-08, 1.0, -4.025e-09, -3.384e-08, 1.0, -4.025e-09, -3.384e-08, 1.0, -4.025e-09, -3.384e-08, 1.0, -4.025e-09, -3.384e-08, 1.0, -4.025e-09, -3.384e-08, 1.0, -4.025e-09, -3.384e-08, 1.0, -4.025e-09, -3.384e-08, 1.0, -4.025e-09, -3.384e-08, 1.0, -4.025e-09, -3.384e-08, 1.0, -4.025e-09, -1.0, 0.0, 0.0, -1.0, 0.0, 0.0, -1.0, 0.0, 0.0, -1.0, 0.0, 0.0, 0.0, 0.0, 1.0, 0.0, 0.0, 1.0, 0.0, 0.0, 1.0, 0.0, 0.0, 1.0, 0.0, 0.0, 1.0, 0.0, 0.0, 1.0, 0.0, 0.0, 1.0, 0.0, 0.0, 1.0, 0.9976, 0.0, 0.06914, 0.9976, 0.0, 0.06914, 0.9976, 0.0, 0.06914, 0.9976, 0.0, 0.06914, -1.0, 0.0, 0.002676, -1.0, 0.0, 0.002676, -1.0, 0.0, 0.002676, -1.0, 0.0, 0.002676, 0.0, 1.0, 0.0, 0.0, 1.0, 0.0, 0.0, 1.0, 0.0, -5.332e-07, 1.0, 7.037e-07, -5.332e-07, 1.0, 7.037e-07, -5.332e-07, 1.0, 7.037e-07, 0.0, 1.0, 1.021e-08, 0.0, 1.0, 1.021e-08, 0.0, 1.0, 1.021e-08, 0.0, 1.0, 1.021e-08, 0.0, 1.0, 1.021e-08, 0.0, 1.0, 1.021e-08, 0.0, 1.0, 1.021e-08, -1.0, 0.0, 0.008547, -1.0, 0.0, 0.008547, -1.0, 0.0, 0.008547, -1.0, 0.0, 0.008547, 0.0, -1.0, -1.689e-09, 0.0, -1.0, -1.689e-09, 0.0, -1.0, -1.689e-09, 0.0, -1.0, -1.689e-09, -1.0, 0.0, 0.0, -1.0, 0.0, 0.0, -1.0, 0.0, 0.0, -1.0, 0.0, 0.0, 0.0, 1.0, 0.0, 0.0, 1.0, 0.0, 0.0, 1.0, 0.0, 0.0, 1.0, 0.0, 1.0, 0.0, 0.0, 1.0, 0.0, 0.0, 1.0, 0.0, 0.0, 1.0, 0.0, 0.0, 5.635e-08, 0.0, -1.0, 5.635e-08, 0.0, -1.0, 5.635e-08, 0.0, -1.0, 5.635e-08, 0.0, -1.0, 2.43e-09, 0.0, 1.0, 2.43e-09, 0.0, 1.0, 2.43e-09, 0.0, 1.0, 2.43e-09, 0.0, 1.0, -1.0, 0.0, 0.0, -1.0, 0.0, 0.0, -1.0, 0.0, 0.0, -1.0, 0.0, 0.0, 0.0, 1.0, 0.0, 0.0, 1.0, 0.0, 0.0, 1.0, 0.0, 0.0, 1.0, 0.0, 1.0, 0.0, 0.0, 1.0, 0.0, 0.0, 1.0, 0.0, 0.0, 1.0, 0.0, 0.0, -6.392e-08, 0.0, -1.0, -6.392e-08, 0.0, -1.0, -6.392e-08, 0.0, -1.0, -6.392e-08, 0.0, -1.0, -4.148e-09, 0.0, 1.0, -4.148e-09, 0.0, 1.0, -4.148e-09, 0.0, 1.0, -4.148e-09, 0.0, 1.0, -1.0, 0.0, 0.0, -1.0, 0.0, 0.0, -1.0, 0.0, 0.0, -1.0, 0.0, 0.0, 0.0, 1.0, 0.0, 0.0, 1.0, 0.0, 0.0, 1.0, 0.0, 0.0, 1.0, 0.0, 1.0, 0.0, 0.0, 1.0, 0.0, 0.0, 1.0, 0.0, 0.0, 1.0, 0.0, 0.0, -1.324e-07, 0.0, -1.0, -1.324e-07, 0.0, -1.0, -1.324e-07, 0.0, -1.0, -1.324e-07, 0.0, -1.0, -6.255e-08, 0.0, 1.0, -6.255e-08, 0.0, 1.0, -6.255e-08, 0.0, 1.0, -6.255e-08, 0.0, 1.0, -1.0, 0.0, 0.0, -1.0, 0.0, 0.0, -1.0, 0.0, 0.0, -1.0, 0.0, 0.0, 0.0, 1.0, 0.0, 0.0, 1.0, 0.0, 0.0, 1.0, 0.0, 0.0, 1.0, 0.0, 1.0, 0.0, 0.0, 1.0, 0.0, 0.0, 1.0, 0.0, 0.0, 1.0, 0.0, 0.0, 5.537e-08, 0.0, -1.0, 5.537e-08, 0.0, -1.0, 5.537e-08, 0.0, -1.0, 5.537e-08, 0.0, -1.0, 3.415e-09, 0.0, 1.0, 3.415e-09, 0.0, 1.0, 3.415e-09, 0.0, 1.0, 3.415e-09, 0.0, 1.0, -1.0, 0.0, 0.0, -1.0, 0.0, 0.0, -1.0, 0.0, 0.0, -1.0, 0.0, 0.0, 0.0, 1.0, 0.0, 0.0, 1.0, 0.0, 0.0, 1.0, 0.0, 0.0, 1.0, 0.0, 1.0, 0.0, 0.0, 1.0, 0.0, 0.0, 1.0, 0.0, 0.0, 1.0, 0.0, 0.0, 0.0, 0.0, -1.0, 0.0, 0.0, -1.0, 0.0, 0.0, -1.0, 0.0, 0.0, -1.0, 0.0, 0.0, 1.0, 0.0, 0.0, 1.0, 0.0, 0.0, 1.0, 0.0, 0.0, 1.0, -1.0, 0.0, 0.0, -1.0, 0.0, 0.0, -1.0, 0.0, 0.0, -1.0, 0.0, 0.0, 0.0, 1.0, 0.0, 0.0, 1.0, 0.0, 0.0, 1.0, 0.0, 0.0, 1.0, 0.0, 1.0, 0.0, 0.0, 1.0, 0.0, 0.0, 1.0, 0.0, 0.0, 1.0, 0.0, 0.0, -7.222e-08, 0.0, -1.0, -7.222e-08, 0.0, -1.0, -7.222e-08, 0.0, -1.0, -7.222e-08, 0.0, -1.0, 1.31e-07, 0.0, 1.0, 1.31e-07, 0.0, 1.0, 1.31e-07, 0.0, 1.0, 1.31e-07, 0.0, 1.0, -1.0, 0.0, 0.0, -1.0, 0.0, 0.0, -1.0, 0.0, 0.0, -1.0, 0.0, 0.0, 0.0, 1.0, 0.0, 0.0, 1.0, 0.0, 0.0, 1.0, 0.0, 0.0, 1.0, 0.0, 1.0, 0.0, 0.0, 1.0, 0.0, 0.0, 1.0, 0.0, 0.0, 1.0, 0.0, 0.0, -6.392e-08, 0.0, -1.0, -6.392e-08, 0.0, -1.0, -6.392e-08, 0.0, -1.0, -6.392e-08, 0.0, -1.0, -4.148e-09, 0.0, 1.0, -4.148e-09, 0.0, 1.0, -4.148e-09, 0.0, 1.0, -4.148e-09, 0.0, 1.0])] * 3)])

# ---- objects
ob_cube_001 = bpy.data.objects.new('Cube.001', me_cube)

# ---- transforms, parenting, visibility, modifiers, constraints
ob_cube_001.location = (-0.02012, -0.1254, 0.4538)
ob_cube_001.scale = (0.3416, 0.275, 0.275)
ob_cube_001.lineart.crease_threshold = 0.0

# ---- collection membership
col_collection_1.objects.link(ob_cube_001)

# ---- scene / render settings (as saved in the file)
scene.frame_start = 1; scene.frame_end = 250; scene.frame_set(1)
scene.render.engine = 'BLENDER_EEVEE_NEXT'
scene.render.resolution_percentage = 50
scene.render.dither_intensity = 0.0
scene.cycles.use_denoising = False
scene.cycles.samples = 128
scene.cycles.sampling_pattern = 'TABULATED_SOBOL'
scene.cycles.light_sampling_threshold = 0.0
scene.cycles.use_adaptive_sampling = False
scene.cycles.use_light_tree = False
scene.cycles.blur_glossy = 0.0
scene.cycles.sample_clamp_indirect = 0.0
scene.view_settings.view_transform = 'Standard'
bpy.context.view_layer.update()

# ---- added for rendering (the .blend has no active camera and no usable light): camera, sun
cam_auto = bpy.data.cameras.new('AutoCamera')
cam_auto.lens = 50.0
cam_auto.sensor_width = 36.0
cam_auto.clip_end = 1000.0
ob_auto_camera = bpy.data.objects.new('AutoCamera', cam_auto)
scene.collection.objects.link(ob_auto_camera)
ob_auto_camera.location = (2.67352, -3.25678, 2.92202)
ob_auto_camera.rotation_euler = (1.09748, -7.21219e-08, 0.694738)
scene.camera = ob_auto_camera
light_auto_sun = bpy.data.lights.new('AutoSun', 'SUN')
light_auto_sun.energy = 3.0
light_auto_sun.angle = 0.0523599
ob_auto_sun = bpy.data.objects.new('AutoSun', light_auto_sun)
scene.collection.objects.link(ob_auto_sun)
ob_auto_sun.rotation_euler = (0.872665, 0.174533, 0.523599)
bpy.context.view_layer.update()

